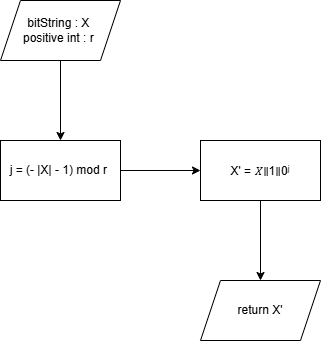

The diagram above was exported from draw.io. Its source (the exported page's mxGraphModel, read from the mxfile embedded in the PNG):
<mxGraphModel dx="1041" dy="1778" grid="1" gridSize="10" guides="1" tooltips="1" connect="1" arrows="1" fold="1" page="1" pageScale="1" pageWidth="827" pageHeight="1169" math="0" shadow="0">
  <root>
    <mxCell id="0" />
    <mxCell id="1" parent="0" />
    <mxCell id="pryPjpaj1l2XQeQh4jR5-20" edge="1" parent="1" source="pryPjpaj1l2XQeQh4jR5-1" style="edgeStyle=orthogonalEdgeStyle;rounded=0;orthogonalLoop=1;jettySize=auto;html=1;" target="pryPjpaj1l2XQeQh4jR5-19" value="">
      <mxGeometry relative="1" as="geometry" />
    </mxCell>
    <mxCell id="pryPjpaj1l2XQeQh4jR5-1" parent="1" style="shape=parallelogram;perimeter=parallelogramPerimeter;whiteSpace=wrap;html=1;fixedSize=1;" value="bitString : X&amp;nbsp;&lt;div&gt;positive int : r&amp;nbsp;&lt;/div&gt;" vertex="1">
      <mxGeometry height="60" width="120" x="110" y="-990" as="geometry" />
    </mxCell>
    <mxCell id="pryPjpaj1l2XQeQh4jR5-22" edge="1" parent="1" source="pryPjpaj1l2XQeQh4jR5-19" style="edgeStyle=orthogonalEdgeStyle;rounded=0;orthogonalLoop=1;jettySize=auto;html=1;" target="pryPjpaj1l2XQeQh4jR5-21" value="">
      <mxGeometry relative="1" as="geometry" />
    </mxCell>
    <mxCell id="pryPjpaj1l2XQeQh4jR5-19" parent="1" style="whiteSpace=wrap;html=1;" value="j = (- |X| - 1) mod r&amp;nbsp;" vertex="1">
      <mxGeometry height="60" width="120" x="110" y="-850" as="geometry" />
    </mxCell>
    <mxCell id="pryPjpaj1l2XQeQh4jR5-24" edge="1" parent="1" source="pryPjpaj1l2XQeQh4jR5-21" style="edgeStyle=orthogonalEdgeStyle;rounded=0;orthogonalLoop=1;jettySize=auto;html=1;" target="pryPjpaj1l2XQeQh4jR5-23" value="">
      <mxGeometry relative="1" as="geometry" />
    </mxCell>
    <mxCell id="pryPjpaj1l2XQeQh4jR5-21" parent="1" style="whiteSpace=wrap;html=1;" value="X' =&amp;nbsp;𝑋∥1∥0&lt;span style=&quot;font-size: 10px;&quot;&gt;&lt;sup&gt;j&lt;/sup&gt;&lt;/span&gt;" vertex="1">
      <mxGeometry height="60" width="120" x="310" y="-850" as="geometry" />
    </mxCell>
    <mxCell id="pryPjpaj1l2XQeQh4jR5-23" parent="1" style="shape=parallelogram;perimeter=parallelogramPerimeter;whiteSpace=wrap;html=1;fixedSize=1;" value="return X'" vertex="1">
      <mxGeometry height="60" width="120" x="310" y="-710" as="geometry" />
    </mxCell>
  </root>
</mxGraphModel>